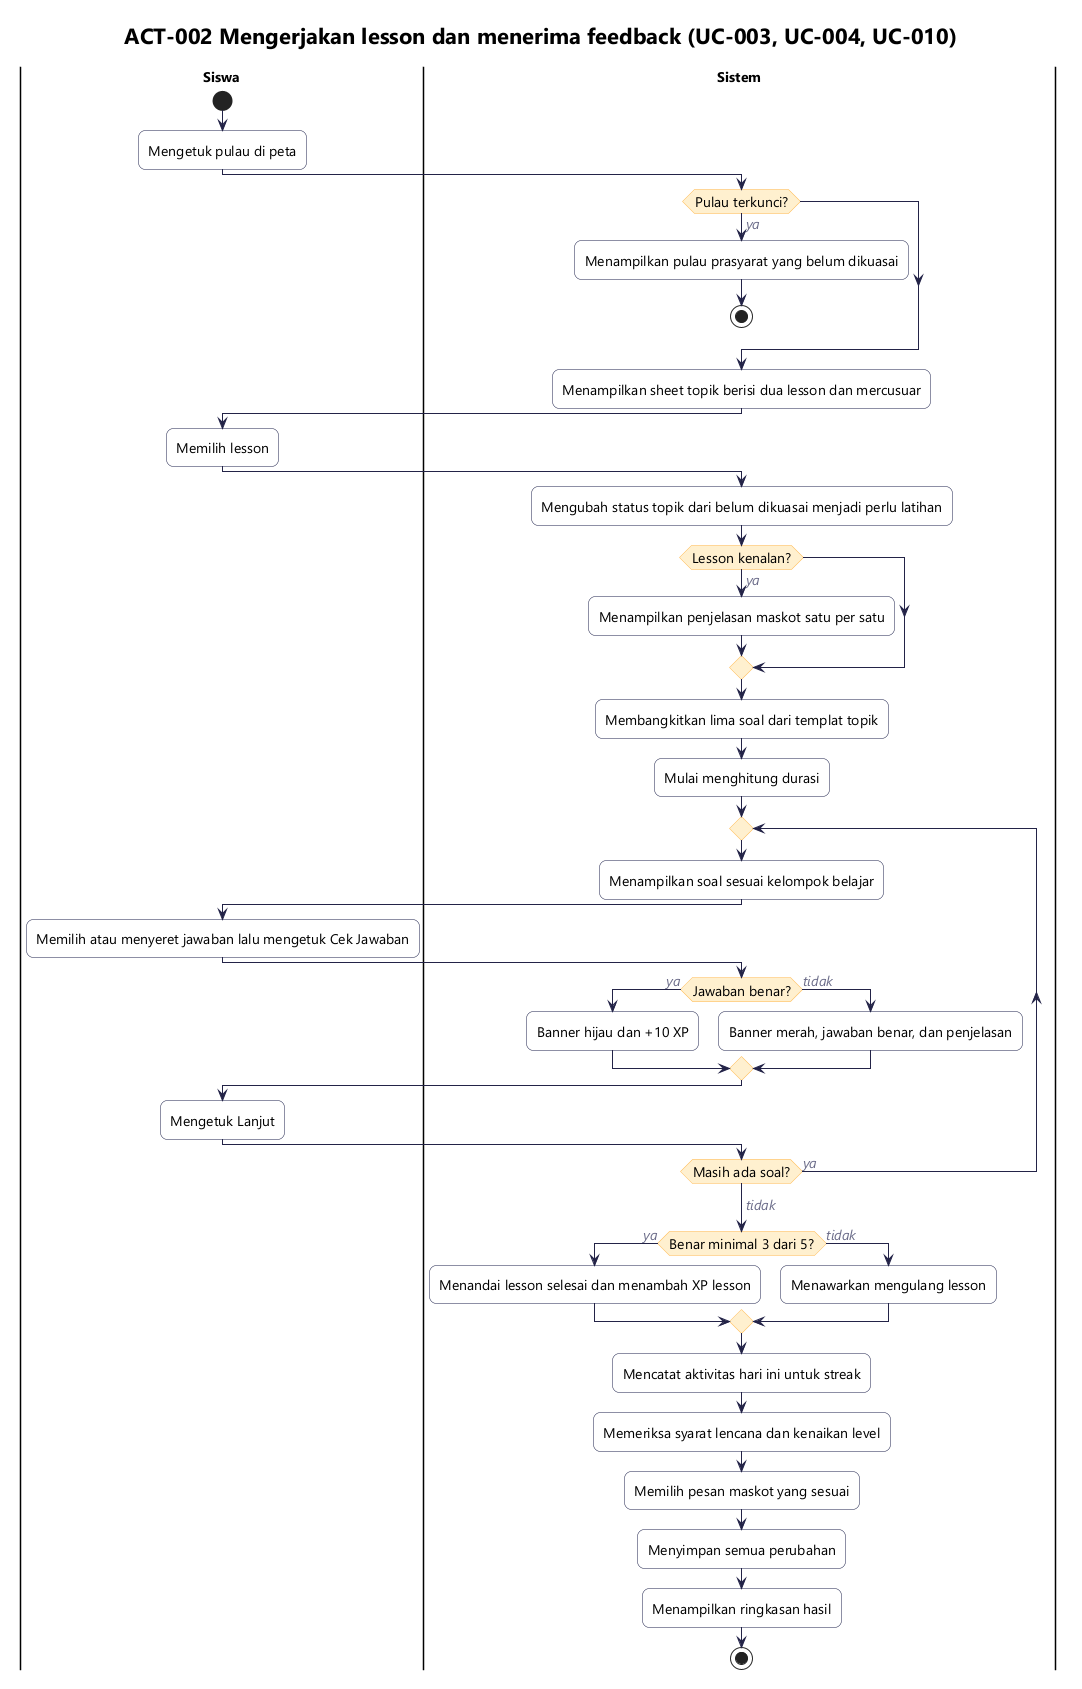

The diagram above was rendered by PlantUML. Its source (embedded in the PNG):
@startuml act-002-lesson
!include _gaya.iuml
title ACT-002 Mengerjakan lesson dan menerima feedback (UC-003, UC-004, UC-010)

|Siswa|
start
:Mengetuk pulau di peta;
|Sistem|
if (Pulau terkunci?) then (ya)
  :Menampilkan pulau prasyarat yang belum dikuasai;
  stop
endif
:Menampilkan sheet topik berisi dua lesson dan mercusuar;
|Siswa|
:Memilih lesson;
|Sistem|
:Mengubah status topik dari belum dikuasai menjadi perlu latihan;
if (Lesson kenalan?) then (ya)
  :Menampilkan penjelasan maskot satu per satu;
endif
:Membangkitkan lima soal dari templat topik;
:Mulai menghitung durasi;
repeat
  :Menampilkan soal sesuai kelompok belajar;
  |Siswa|
  :Memilih atau menyeret jawaban lalu mengetuk Cek Jawaban;
  |Sistem|
  if (Jawaban benar?) then (ya)
    :Banner hijau dan +10 XP;
  else (tidak)
    :Banner merah, jawaban benar, dan penjelasan;
  endif
  |Siswa|
  :Mengetuk Lanjut;
  |Sistem|
repeat while (Masih ada soal?) is (ya)
->tidak;
if (Benar minimal 3 dari 5?) then (ya)
  :Menandai lesson selesai dan menambah XP lesson;
else (tidak)
  :Menawarkan mengulang lesson;
endif
:Mencatat aktivitas hari ini untuk streak;
:Memeriksa syarat lencana dan kenaikan level;
:Memilih pesan maskot yang sesuai;
:Menyimpan semua perubahan;
:Menampilkan ringkasan hasil;
stop
@enduml